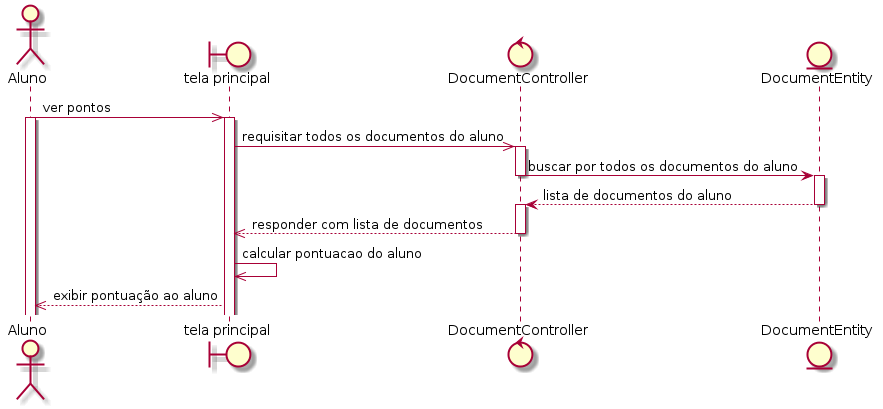

The diagram above was rendered by PlantUML. Its source (embedded in the PNG):
@startuml
actor Aluno
boundary "tela principal" as home
control DocumentController as controller
entity DocumentEntity as model

Aluno ->> home: ver pontos
activate Aluno
activate home
home ->> controller: requisitar todos os documentos do aluno
activate controller
controller -> model: buscar por todos os documentos do aluno
deactivate controller
activate model
model --> controller: lista de documentos do aluno
deactivate model
activate controller
controller -->> home: responder com lista de documentos
deactivate controller
home ->> home: calcular pontuacao do aluno
home -->> Aluno: exibir pontuação ao aluno 
@enduml